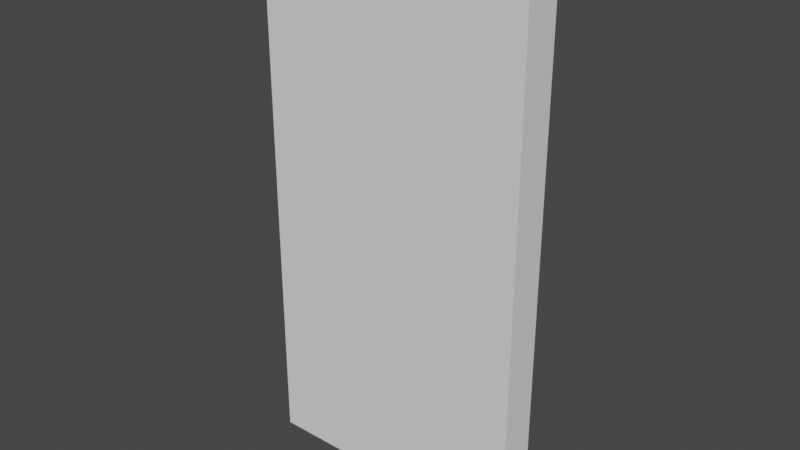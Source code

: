 # Source: Food_Bar_Cabinet_Right_Door.blend  (saved by Blender 2.80.75; exported with 4.5.12 LTS)
import bpy
from mathutils import Matrix  # noqa: F401  (used for matrix-valued properties, if any)

bpy.ops.wm.read_factory_settings(use_empty=True)
scene = bpy.context.scene
scene.name = 'Scene'

# ---- collections
col_collection = bpy.data.collections.new('Collection'); scene.collection.children.link(col_collection)

# ---- world
world_world = bpy.data.worlds.new('World'); scene.world = world_world
world_world.use_nodes = True; world_world.node_tree.nodes.clear()
_N = world_world.node_tree.nodes; _L = world_world.node_tree.links
n0 = _N.new('ShaderNodeOutputWorld'); n0.name = 'World Output'; n0.location = (300, 300)
n1 = _N.new('ShaderNodeBackground'); n1.name = 'Background'; n1.location = (10, 300)
n1.inputs[0].default_value = (0.05088, 0.05088, 0.05088, 1.0)
_L.new(n1.outputs[0], n0.inputs[0])
n0.is_active_output = True
world_world.color = (0.05088, 0.05088, 0.05088)
world_world.use_sun_shadow = False
world_world.sun_shadow_jitter_overblur = 0.0

# ---- meshes
me_cube_019 = bpy.data.meshes.new('Cube.019')
me_cube_019.from_pydata([(-0.176, -0.01839, -0.003327), (-0.176, -0.01839, 0.746), (-0.176, 0.03241, -0.003327), (-0.176, 0.03241, 0.746), (0.1986, -0.01839, -0.003327), (0.1986, -0.01839, 0.746), (0.1986, 0.03241, -0.003327), (0.1986, 0.03241, 0.746), (0.1121, 0.03241, 0.4455), (0.09923, 0.03241, 0.4442), (0.08684, 0.03241, 0.4404), (0.07543, 0.03241, 0.4343), (0.06542, 0.03241, 0.4261), (0.0572, 0.03241, 0.4161), (0.0511, 0.03241, 0.4047), (0.04734, 0.03241, 0.3923), (0.04607, 0.03241, 0.3794), (0.04734, 0.03241, 0.3665), (0.0511, 0.03241, 0.3541), (0.0572, 0.03241, 0.3427), (0.06542, 0.03241, 0.3327), (0.07543, 0.03241, 0.3245), (0.08684, 0.03241, 0.3184), (0.09923, 0.03241, 0.3146), (0.1121, 0.03241, 0.3134), (0.125, 0.03241, 0.3146), (0.1374, 0.03241, 0.3184), (0.1488, 0.03241, 0.3245), (0.1588, 0.03241, 0.3327), (0.167, 0.03241, 0.3427), (0.1731, 0.03241, 0.3541), (0.1769, 0.03241, 0.3665), (0.1782, 0.03241, 0.3794), (0.1769, 0.03241, 0.3923), (0.1731, 0.03241, 0.4047), (0.167, 0.03241, 0.4161), (0.1588, 0.03241, 0.4261), (0.1488, 0.03241, 0.4343), (0.1374, 0.03241, 0.4404), (0.125, 0.03241, 0.4442), (0.03357, 0.03241, -0.003327), (0.03357, 0.03241, 0.746), (0.03357, -0.01839, -0.003327), (0.03357, -0.01839, 0.746), (0.1838, 0.03241, 0.746), (0.1838, -0.01839, -0.003327), (0.1838, 0.03241, -0.003327), (0.1838, -0.01839, 0.746), (-0.176, -0.01839, 0.4523), (-0.176, 0.03241, 0.4523), (0.1986, 0.03241, 0.4523), (0.1986, -0.01839, 0.4523), (0.03357, -0.01839, 0.4523), (0.03357, 0.03241, 0.4523), (0.1838, -0.01839, 0.4523), (0.1838, 0.03241, 0.4523), (-0.176, 0.03241, 0.3027), (0.1986, 0.03241, 0.3027), (0.1986, -0.01839, 0.3027), (0.03357, -0.01839, 0.3027), (0.03357, 0.03241, 0.3027), (0.1838, -0.01839, 0.3027), (0.1838, 0.03241, 0.3027), (-0.176, -0.01839, 0.3027), (0.1121, 0.03241, 0.4455), (0.09923, 0.03241, 0.4442), (0.08684, 0.03241, 0.4404), (0.07543, 0.03241, 0.4343), (0.06542, 0.03241, 0.4261), (0.0572, 0.03241, 0.4161), (0.0511, 0.03241, 0.4047), (0.04734, 0.03241, 0.3923), (0.04607, 0.03241, 0.3794), (0.04734, 0.03241, 0.3665), (0.0511, 0.03241, 0.3541), (0.0572, 0.03241, 0.3427), (0.06542, 0.03241, 0.3327), (0.07543, 0.03241, 0.3245), (0.08684, 0.03241, 0.3184), (0.09923, 0.03241, 0.3146), (0.1121, 0.03241, 0.3134), (0.125, 0.03241, 0.3146), (0.1374, 0.03241, 0.3184), (0.1488, 0.03241, 0.3245), (0.1588, 0.03241, 0.3327), (0.167, 0.03241, 0.3427), (0.1731, 0.03241, 0.3541), (0.1769, 0.03241, 0.3665), (0.1782, 0.03241, 0.3794), (0.1769, 0.03241, 0.3923), (0.1731, 0.03241, 0.4047), (0.167, 0.03241, 0.4161), (0.1588, 0.03241, 0.4261), (0.1488, 0.03241, 0.4343), (0.1374, 0.03241, 0.4404), (0.125, 0.03241, 0.4442), (-0.176, 0.03241, 0.3027), (0.1986, 0.03241, 0.3027), (0.1986, -0.01839, 0.3027), (0.03357, -0.01839, 0.3027), (0.03357, 0.03241, 0.3027), (0.1838, -0.01839, 0.3027), (0.1838, 0.03241, 0.3027), (-0.176, -0.01839, 0.3027), (0.1121, 0.03241, 0.4413), (0.1, 0.03241, 0.4401), (0.08844, 0.03241, 0.4366), (0.07774, 0.03241, 0.4309), (0.06837, 0.03241, 0.4232), (0.06068, 0.03241, 0.4138), (0.05496, 0.03241, 0.4031), (0.05144, 0.03241, 0.3915), (0.05025, 0.03241, 0.3794), (0.05144, 0.03241, 0.3673), (0.05496, 0.03241, 0.3557), (0.06068, 0.03241, 0.345), (0.06837, 0.03241, 0.3357), (0.07774, 0.03241, 0.328), (0.08844, 0.03241, 0.3223), (0.1, 0.03241, 0.3187), (0.1121, 0.03241, 0.3176), (0.1242, 0.03241, 0.3187), (0.1358, 0.03241, 0.3223), (0.1465, 0.03241, 0.328), (0.1559, 0.03241, 0.3357), (0.1636, 0.03241, 0.345), (0.1693, 0.03241, 0.3557), (0.1728, 0.03241, 0.3673), (0.174, 0.03241, 0.3794), (0.1728, 0.03241, 0.3915), (0.1693, 0.03241, 0.4031), (0.1636, 0.03241, 0.4138), (0.1559, 0.03241, 0.4232), (0.1465, 0.03241, 0.4309), (0.1358, 0.03241, 0.4366), (0.1242, 0.03241, 0.4401), (0.1121, 0.03241, 0.4305), (0.1022, 0.03241, 0.4295), (0.09259, 0.03241, 0.4266), (0.08376, 0.03241, 0.4219), (0.07603, 0.03241, 0.4155), (0.06968, 0.03241, 0.4078), (0.06497, 0.03241, 0.3989), (0.06206, 0.03241, 0.3894), (0.06108, 0.03241, 0.3794), (0.06206, 0.03241, 0.3695), (0.06497, 0.03241, 0.3599), (0.06968, 0.03241, 0.3511), (0.07603, 0.03241, 0.3433), (0.08376, 0.03241, 0.337), (0.09259, 0.03241, 0.3323), (0.1022, 0.03241, 0.3294), (0.1121, 0.03241, 0.3284), (0.1221, 0.03241, 0.3294), (0.1316, 0.03241, 0.3323), (0.1405, 0.03241, 0.337), (0.1482, 0.03241, 0.3433), (0.1545, 0.03241, 0.3511), (0.1593, 0.03241, 0.3599), (0.1622, 0.03241, 0.3695), (0.1631, 0.03241, 0.3794), (0.1622, 0.03241, 0.3894), (0.1593, 0.03241, 0.3989), (0.1545, 0.03241, 0.4078), (0.1482, 0.03241, 0.4155), (0.1405, 0.03241, 0.4219), (0.1316, 0.03241, 0.4266), (0.1221, 0.03241, 0.4295), (0.09923, 0.02657, 0.4442), (0.1121, 0.02657, 0.4455), (0.08684, 0.02657, 0.4404), (0.07543, 0.02657, 0.4343), (0.06542, 0.02657, 0.4261), (0.0572, 0.02657, 0.4161), (0.0511, 0.02657, 0.4047), (0.04734, 0.02657, 0.3923), (0.04607, 0.02657, 0.3794), (0.04734, 0.02657, 0.3665), (0.0511, 0.02657, 0.3541), (0.0572, 0.02657, 0.3427), (0.06542, 0.02657, 0.3327), (0.07543, 0.02657, 0.3245), (0.08684, 0.02657, 0.3184), (0.09923, 0.02657, 0.3146), (0.1121, 0.02657, 0.3134), (0.125, 0.02657, 0.3146), (0.1374, 0.02657, 0.3184), (0.1488, 0.02657, 0.3245), (0.1588, 0.02657, 0.3327), (0.167, 0.02657, 0.3427), (0.1731, 0.02657, 0.3541), (0.1769, 0.02657, 0.3665), (0.1782, 0.02657, 0.3794), (0.1769, 0.02657, 0.3923), (0.1731, 0.02657, 0.4047), (0.167, 0.02657, 0.4161), (0.1588, 0.02657, 0.4261), (0.1488, 0.02657, 0.4343), (0.1374, 0.02657, 0.4404), (0.125, 0.02657, 0.4442), (0.1, 0.02657, 0.4401), (0.1121, 0.02657, 0.4413), (0.08844, 0.02657, 0.4366), (0.07774, 0.02657, 0.4309), (0.06837, 0.02657, 0.4232), (0.06068, 0.02657, 0.4138), (0.05496, 0.02657, 0.4031), (0.05144, 0.02657, 0.3915), (0.05025, 0.02657, 0.3794), (0.05144, 0.02657, 0.3673), (0.05496, 0.02657, 0.3557), (0.06068, 0.02657, 0.345), (0.06837, 0.02657, 0.3357), (0.07774, 0.02657, 0.328), (0.08844, 0.02657, 0.3223), (0.1, 0.02657, 0.3187), (0.1121, 0.02657, 0.3176), (0.1242, 0.02657, 0.3187), (0.1358, 0.02657, 0.3223), (0.1465, 0.02657, 0.328), (0.1559, 0.02657, 0.3357), (0.1636, 0.02657, 0.345), (0.1693, 0.02657, 0.3557), (0.1728, 0.02657, 0.3673), (0.174, 0.02657, 0.3794), (0.1728, 0.02657, 0.3915), (0.1693, 0.02657, 0.4031), (0.1636, 0.02657, 0.4138), (0.1559, 0.02657, 0.4232), (0.1465, 0.02657, 0.4309), (0.1358, 0.02657, 0.4366), (0.1242, 0.02657, 0.4401), (0.1531, 0.02303, 0.3713), (0.1578, 0.02303, 0.3703), (0.07347, 0.02303, 0.3634), (0.06908, 0.02303, 0.3616), (0.1539, 0.02303, 0.3794), (0.1587, 0.02303, 0.3794), (0.1531, 0.02303, 0.3876), (0.1578, 0.02303, 0.3885), (0.1508, 0.02303, 0.3954), (0.1551, 0.02303, 0.3972), (0.1469, 0.02303, 0.4027), (0.1508, 0.02303, 0.4053), (0.1121, 0.02303, 0.4213), (0.1121, 0.02303, 0.426), (0.145, 0.02303, 0.4124), (0.1417, 0.02303, 0.409), (0.09429, 0.02303, 0.4224), (0.09611, 0.02303, 0.4181), (0.1121, 0.02303, 0.3376), (0.1121, 0.02303, 0.3328), (0.1299, 0.02303, 0.4224), (0.1281, 0.02303, 0.4181), (0.07918, 0.02303, 0.4124), (0.08254, 0.02303, 0.409), (0.1281, 0.02303, 0.3408), (0.1299, 0.02303, 0.3364), (0.1354, 0.02303, 0.3446), (0.138, 0.02303, 0.3407), (0.1417, 0.02303, 0.3498), (0.145, 0.02303, 0.3465), (0.07028, 0.02303, 0.3794), (0.06554, 0.02303, 0.3794), (0.1022, 0.0265, 0.4295), (0.1121, 0.0265, 0.4305), (0.09259, 0.0265, 0.4266), (0.08376, 0.0265, 0.4219), (0.07603, 0.0265, 0.4155), (0.06968, 0.0265, 0.4078), (0.06497, 0.0265, 0.3989), (0.06206, 0.0265, 0.3894), (0.06108, 0.0265, 0.3794), (0.06206, 0.0265, 0.3695), (0.06497, 0.0265, 0.3599), (0.06968, 0.0265, 0.3511), (0.07603, 0.0265, 0.3433), (0.08376, 0.0265, 0.337), (0.09259, 0.0265, 0.3323), (0.1022, 0.0265, 0.3294), (0.1121, 0.0265, 0.3284), (0.1221, 0.0265, 0.3294), (0.1316, 0.0265, 0.3323), (0.1405, 0.0265, 0.337), (0.1482, 0.0265, 0.3433), (0.1545, 0.0265, 0.3511), (0.1593, 0.0265, 0.3599), (0.1622, 0.0265, 0.3695), (0.1631, 0.0265, 0.3794), (0.1622, 0.0265, 0.3894), (0.1593, 0.0265, 0.3989), (0.1545, 0.0265, 0.4078), (0.1482, 0.0265, 0.4155), (0.1405, 0.0265, 0.4219), (0.1316, 0.0265, 0.4266), (0.1221, 0.0265, 0.4295), (0.103, 0.0265, 0.4251), (0.1121, 0.0265, 0.426), (0.09429, 0.0265, 0.4224), (0.08624, 0.0265, 0.4181), (0.07918, 0.0265, 0.4124), (0.07339, 0.0265, 0.4053), (0.06908, 0.0265, 0.3972), (0.06643, 0.0265, 0.3885), (0.06554, 0.0265, 0.3794), (0.06643, 0.0265, 0.3703), (0.06908, 0.0265, 0.3616), (0.07339, 0.0265, 0.3535), (0.07918, 0.0265, 0.3465), (0.08624, 0.0265, 0.3407), (0.09429, 0.0265, 0.3364), (0.103, 0.0265, 0.3337), (0.1121, 0.0265, 0.3328), (0.1212, 0.0265, 0.3337), (0.1299, 0.0265, 0.3364), (0.138, 0.0265, 0.3407), (0.145, 0.0265, 0.3465), (0.1508, 0.0265, 0.3535), (0.1551, 0.0265, 0.3616), (0.1578, 0.0265, 0.3703), (0.1587, 0.0265, 0.3794), (0.1578, 0.0265, 0.3885), (0.1551, 0.0265, 0.3972), (0.1508, 0.0265, 0.4053), (0.145, 0.0265, 0.4124), (0.138, 0.0265, 0.4181), (0.1299, 0.0265, 0.4224), (0.1212, 0.0265, 0.4251), (0.1203, 0.02303, 0.4204), (0.1354, 0.02303, 0.4142), (0.1508, 0.02303, 0.3634), (0.1469, 0.02303, 0.3562), (0.1203, 0.02303, 0.3384), (0.104, 0.02303, 0.3384), (0.09611, 0.02303, 0.3408), (0.08887, 0.02303, 0.3446), (0.08254, 0.02303, 0.3498), (0.07733, 0.02303, 0.3562), (0.07109, 0.02303, 0.3713), (0.07109, 0.02303, 0.3876), (0.07347, 0.02303, 0.3954), (0.07733, 0.02303, 0.4027), (0.08887, 0.02303, 0.4142), (0.1508, 0.02303, 0.3535), (0.1551, 0.02303, 0.3616), (0.06643, 0.02303, 0.3703), (0.07339, 0.02303, 0.3535), (0.103, 0.02303, 0.4251), (0.08624, 0.02303, 0.4181), (0.07339, 0.02303, 0.4053), (0.06908, 0.02303, 0.3972), (0.06643, 0.02303, 0.3885), (0.07918, 0.02303, 0.3465), (0.08624, 0.02303, 0.3407), (0.09429, 0.02303, 0.3364), (0.103, 0.02303, 0.3337), (0.1212, 0.02303, 0.3337), (0.138, 0.02303, 0.4181), (0.1212, 0.02303, 0.4251), (0.104, 0.02303, 0.4204)], [], [(48, 1, 3, 49), (55, 44, 7, 50), (50, 7, 5, 51), (52, 43, 1, 48), (46, 6, 4, 45), (41, 3, 1, 43), (44, 41, 43, 47), (2, 40, 42, 0), (54, 47, 43, 52), (49, 3, 41, 53), (51, 5, 47, 54), (7, 44, 47, 5), (40, 46, 45, 42), (53, 41, 44, 55), (55, 91, 92, 93, 94, 95, 64, 65, 66, 67, 68, 69, 53), (58, 51, 54, 61), (56, 49, 53, 60), (61, 54, 52, 59), (59, 52, 48, 63), (57, 50, 51, 58), (62, 55, 50, 57), (63, 48, 49, 56), (0, 63, 56, 2), (46, 62, 57, 6), (6, 57, 58, 4), (42, 59, 63, 0), (45, 61, 59, 42), (2, 56, 60, 40), (4, 58, 61, 45), (40, 60, 62, 46), (28, 27, 83, 84), (57, 62, 102, 97), (15, 14, 70, 71), (29, 28, 84, 85), (58, 57, 97, 98), (16, 15, 71, 72), (30, 29, 85, 86), (63, 59, 99, 103), (17, 16, 72, 73), (31, 30, 86, 87), (59, 61, 101, 99), (18, 17, 73, 74), (32, 31, 87, 88), (60, 56, 96, 100), (19, 18, 74, 75), (33, 32, 88, 89), (61, 58, 98, 101), (20, 19, 75, 76), (34, 33, 89, 90), (62, 102, 100, 60), (21, 20, 76, 77), (35, 34, 90, 91), (22, 21, 77, 78), (9, 8, 64, 65), (36, 35, 91, 92), (23, 22, 78, 79), (10, 9, 65, 66), (37, 36, 92, 93), (24, 23, 79, 80), (11, 10, 66, 67), (38, 37, 93, 94), (25, 24, 80, 81), (12, 11, 67, 68), (39, 38, 94, 95), (26, 25, 81, 82), (13, 12, 68, 69), (8, 39, 95, 64), (27, 26, 82, 83), (56, 63, 103, 96), (14, 13, 69, 70), (70, 71, 72, 73, 74, 75, 76, 77, 100, 53, 69), (78, 79, 80, 81, 82, 83, 84, 102, 100, 77), (85, 86, 87, 88, 89, 90, 91, 55, 102, 84), (125, 221, 220, 124), (66, 65, 168, 170), (92, 91, 195, 196), (124, 220, 219, 123), (65, 64, 169, 168), (90, 194, 195, 91), (123, 219, 218, 122), (89, 193, 194, 90), (122, 218, 217, 121), (88, 192, 193, 89), (121, 217, 216, 120), (87, 191, 192, 88), (120, 216, 215, 119), (86, 190, 191, 87), (119, 215, 214, 118), (85, 189, 190, 86), (118, 214, 213, 117), (84, 188, 189, 85), (117, 213, 212, 116), (83, 187, 188, 84), (116, 212, 211, 115), (82, 186, 187, 83), (115, 211, 210, 114), (81, 185, 186, 82), (114, 210, 209, 113), (80, 184, 185, 81), (113, 209, 208, 112), (79, 183, 184, 80), (112, 208, 207, 111), (78, 182, 183, 79), (111, 207, 206, 110), (77, 181, 182, 78), (132, 131, 163, 164), (118, 150, 151, 119), (106, 105, 137, 138), (133, 132, 164, 165), (119, 151, 152, 120), (107, 106, 138, 139), (134, 133, 165, 166), (120, 152, 153, 121), (108, 107, 139, 140), (135, 134, 166, 167), (121, 153, 154, 122), (109, 108, 140, 141), (104, 135, 167, 136), (122, 154, 155, 123), (109, 141, 142, 110), (123, 155, 156, 124), (110, 142, 143, 111), (124, 156, 157, 125), (111, 143, 144, 112), (125, 157, 158, 126), (112, 144, 145, 113), (126, 158, 159, 127), (113, 145, 146, 114), (127, 159, 160, 128), (114, 146, 147, 115), (128, 160, 161, 129), (115, 147, 148, 116), (129, 161, 162, 130), (116, 148, 149, 117), (130, 162, 163, 131), (117, 149, 150, 118), (105, 104, 136, 137), (174, 206, 207, 175), (188, 220, 221, 189), (175, 207, 208, 176), (189, 221, 222, 190), (176, 208, 209, 177), (190, 222, 223, 191), (177, 209, 210, 178), (191, 223, 224, 192), (178, 210, 211, 179), (192, 224, 225, 193), (179, 211, 212, 180), (193, 225, 226, 194), (180, 212, 213, 181), (194, 226, 227, 195), (181, 213, 214, 182), (168, 169, 201, 200), (196, 195, 227, 228), (182, 214, 215, 183), (170, 168, 200, 202), (197, 196, 228, 229), (183, 215, 216, 184), (171, 170, 202, 203), (198, 197, 229, 230), (184, 216, 217, 185), (172, 171, 203, 204), (199, 198, 230, 231), (185, 217, 218, 186), (173, 172, 204, 205), (169, 199, 231, 201), (186, 218, 219, 187), (173, 205, 206, 174), (187, 219, 220, 188), (93, 92, 196, 197), (67, 66, 170, 171), (126, 222, 221, 125), (94, 93, 197, 198), (68, 67, 171, 172), (127, 223, 222, 126), (95, 94, 198, 199), (69, 68, 172, 173), (128, 224, 223, 127), (64, 95, 199, 169), (69, 173, 174, 70), (129, 225, 224, 128), (70, 174, 175, 71), (130, 226, 225, 129), (71, 175, 176, 72), (131, 227, 226, 130), (104, 105, 200, 201), (72, 176, 177, 73), (131, 132, 228, 227), (105, 106, 202, 200), (73, 177, 178, 74), (132, 133, 229, 228), (106, 107, 203, 202), (74, 178, 179, 75), (133, 134, 230, 229), (107, 108, 204, 203), (75, 179, 180, 76), (134, 135, 231, 230), (108, 109, 205, 204), (76, 180, 181, 77), (135, 104, 201, 231), (110, 206, 205, 109), (142, 270, 271, 143), (317, 343, 344, 318), (141, 269, 270, 142), (136, 167, 295, 265), (141, 140, 268, 269), (167, 166, 294, 295), (140, 139, 267, 268), (166, 165, 293, 294), (316, 261, 343, 317), (139, 138, 266, 267), (165, 164, 292, 293), (138, 137, 264, 266), (164, 163, 291, 292), (137, 136, 265, 264), (162, 290, 291, 163), (315, 259, 261, 316), (161, 289, 290, 162), (314, 257, 259, 315), (160, 288, 289, 161), (313, 356, 257, 314), (159, 287, 288, 160), (158, 286, 287, 159), (157, 285, 286, 158), (312, 251, 356, 313), (156, 284, 285, 157), (295, 294, 326, 327), (281, 313, 314, 282), (269, 268, 300, 301), (265, 295, 327, 297), (282, 314, 315, 283), (269, 301, 302, 270), (283, 315, 316, 284), (270, 302, 303, 271), (284, 316, 317, 285), (271, 303, 304, 272), (285, 317, 318, 286), (272, 304, 305, 273), (286, 318, 319, 287), (273, 305, 306, 274), (287, 319, 320, 288), (274, 306, 307, 275), (288, 320, 321, 289), (275, 307, 308, 276), (289, 321, 322, 290), (276, 308, 309, 277), (290, 322, 323, 291), (277, 309, 310, 278), (264, 265, 297, 296), (292, 291, 323, 324), (278, 310, 311, 279), (266, 264, 296, 298), (293, 292, 324, 325), (279, 311, 312, 280), (267, 266, 298, 299), (294, 293, 325, 326), (280, 312, 313, 281), (268, 267, 299, 300), (143, 271, 272, 144), (311, 355, 251, 312), (144, 272, 273, 145), (310, 354, 355, 311), (145, 273, 274, 146), (309, 353, 354, 310), (146, 274, 275, 147), (308, 352, 353, 309), (147, 275, 276, 148), (307, 346, 352, 308), (148, 276, 277, 149), (306, 235, 346, 307), (305, 345, 235, 306), (149, 277, 278, 150), (304, 263, 345, 305), (150, 278, 279, 151), (303, 351, 263, 304), (151, 279, 280, 152), (152, 280, 281, 153), (153, 281, 282, 154), (302, 350, 351, 303), (154, 282, 283, 155), (155, 283, 284, 156), (301, 349, 350, 302), (239, 238, 240, 241), (352, 336, 335, 353), (241, 240, 242, 243), (353, 335, 334, 354), (347, 245, 244, 359), (246, 243, 242, 247), (354, 334, 333, 355), (248, 347, 359, 249), (357, 246, 247, 329), (355, 333, 250, 251), (348, 248, 249, 342), (252, 357, 329, 253), (251, 250, 332, 356), (346, 337, 336, 352), (237, 236, 238, 239), (263, 262, 338, 345), (235, 234, 337, 346), (351, 339, 262, 263), (233, 232, 236, 237), (261, 260, 331, 343), (345, 338, 234, 235), (350, 340, 339, 351), (344, 330, 232, 233), (259, 258, 260, 261), (343, 331, 330, 344), (349, 341, 340, 350), (257, 256, 258, 259), (245, 358, 328, 244), (349, 254, 255, 341), (356, 332, 256, 257), (358, 252, 253, 328), (254, 348, 342, 255), (318, 344, 233, 319), (319, 233, 237, 320), (320, 237, 239, 321), (321, 239, 241, 322), (322, 241, 243, 323), (296, 297, 245, 347), (324, 323, 243, 246), (298, 296, 347, 248), (325, 324, 246, 357), (299, 298, 248, 348), (326, 325, 357, 252), (300, 299, 348, 254), (329, 247, 242, 240, 238, 236, 232, 330, 331, 260, 258, 256, 332, 250, 333, 334, 335, 336, 337, 234, 338, 262, 339, 340, 341, 255, 342, 249, 359, 244, 328, 253), (327, 326, 252, 358), (301, 300, 254, 349), (297, 327, 358, 245)])
_uv = me_cube_019.uv_layers.new(name='UVMap')
_uv.uv.foreach_set('vector', [0.527, 0.0, 0.625, 0.0, 0.625, 0.25, 0.527, 0.25, 0.527, 0.4901, 0.625, 0.4901, 0.625, 0.5, 0.527, 0.5, 0.527, 0.5, 0.625, 0.5, 0.625, 0.75, 0.527, 0.75, 0.527, 0.8602, 0.625, 0.8602, 0.625, 1.0, 0.527, 1.0, 0.3651, 0.5, 0.375, 0.5, 0.375, 0.75, 0.3651, 0.75, 0.7352, 0.5, 0.875, 0.5, 0.875, 0.75, 0.7352, 0.75, 0.6349, 0.5, 0.7352, 0.5, 0.7352, 0.75, 0.6349, 0.75, 0.125, 0.5, 0.2648, 0.5, 0.2648, 0.75, 0.125, 0.75, 0.527, 0.7599, 0.625, 0.7599, 0.625, 0.8602, 0.527, 0.8602, 0.527, 0.25, 0.625, 0.25, 0.625, 0.3898, 0.527, 0.3898, 0.527, 0.75, 0.625, 0.75, 0.625, 0.7599, 0.527, 0.7599, 0.625, 0.5, 0.6349, 0.5, 0.6349, 0.75, 0.625, 0.75, 0.2648, 0.5, 0.3651, 0.5, 0.3651, 0.75, 0.2648, 0.75, 0.527, 0.3898, 0.625, 0.3898, 0.625, 0.4901, 0.527, 0.4901, 0.527, 0.4901, 0.0, 0.0, 0.0, 0.0, 0.0, 0.0, 0.0, 0.0, 0.0, 0.0, 0.0, 0.0, 0.0, 0.0, 0.0, 0.0, 0.0, 0.0, 0.0, 0.0, 0.0, 0.0, 0.527, 0.3898, 0.4771, 0.75, 0.527, 0.75, 0.527, 0.7599, 0.4771, 0.7599, 0.4771, 0.25, 0.527, 0.25, 0.527, 0.3898, 0.4771, 0.3898, 0.4771, 0.7599, 0.527, 0.7599, 0.527, 0.8602, 0.4771, 0.8602, 0.4771, 0.8602, 0.527, 0.8602, 0.527, 1.0, 0.4771, 1.0, 0.4771, 0.5, 0.527, 0.5, 0.527, 0.75, 0.4771, 0.75, 0.4771, 0.4901, 0.527, 0.4901, 0.527, 0.5, 0.4771, 0.5, 0.4771, 0.0, 0.527, 0.0, 0.527, 0.25, 0.4771, 0.25, 0.375, 0.0, 0.4771, 0.0, 0.4771, 0.25, 0.375, 0.25, 0.375, 0.4901, 0.4771, 0.4901, 0.4771, 0.5, 0.375, 0.5, 0.375, 0.5, 0.4771, 0.5, 0.4771, 0.75, 0.375, 0.75, 0.375, 0.8602, 0.4771, 0.8602, 0.4771, 1.0, 0.375, 1.0, 0.375, 0.7599, 0.4771, 0.7599, 0.4771, 0.8602, 0.375, 0.8602, 0.375, 0.25, 0.4771, 0.25, 0.4771, 0.3898, 0.375, 0.3898, 0.375, 0.75, 0.4771, 0.75, 0.4771, 0.7599, 0.375, 0.7599, 0.375, 0.3898, 0.4771, 0.3898, 0.4771, 0.4901, 0.375, 0.4901, 0.0, 0.0, 0.0, 0.0, 0.0, 0.0, 0.0, 0.0, 0.4771, 0.5, 0.4771, 0.4901, 0.4771, 0.4901, 0.4771, 0.5, 0.0, 0.0, 0.0, 0.0, 0.0, 0.0, 0.0, 0.0, 0.0, 0.0, 0.0, 0.0, 0.0, 0.0, 0.0, 0.0, 0.4771, 0.75, 0.4771, 0.5, 0.4771, 0.5, 0.4771, 0.75, 0.0, 0.0, 0.0, 0.0, 0.0, 0.0, 0.0, 0.0, 0.0, 0.0, 0.0, 0.0, 0.0, 0.0, 0.0, 0.0, 0.4771, 1.0, 0.4771, 0.8602, 0.4771, 0.8602, 0.4771, 1.0, 0.0, 0.0, 0.0, 0.0, 0.0, 0.0, 0.0, 0.0, 0.0, 0.0, 0.0, 0.0, 0.0, 0.0, 0.0, 0.0, 0.4771, 0.8602, 0.4771, 0.7599, 0.4771, 0.7599, 0.4771, 0.8602, 0.0, 0.0, 0.0, 0.0, 0.0, 0.0, 0.0, 0.0, 0.0, 0.0, 0.0, 0.0, 0.0, 0.0, 0.0, 0.0, 0.4771, 0.3898, 0.4771, 0.25, 0.4771, 0.25, 0.4771, 0.3898, 0.0, 0.0, 0.0, 0.0, 0.0, 0.0, 0.0, 0.0, 0.0, 0.0, 0.0, 0.0, 0.0, 0.0, 0.0, 0.0, 0.4771, 0.7599, 0.4771, 0.75, 0.4771, 0.75, 0.4771, 0.7599, 0.0, 0.0, 0.0, 0.0, 0.0, 0.0, 0.0, 0.0, 0.0, 0.0, 0.0, 0.0, 0.0, 0.0, 0.0, 0.0, 0.4771, 0.4901, 0.4771, 0.4901, 0.4771, 0.3898, 0.4771, 0.3898, 0.0, 0.0, 0.0, 0.0, 0.0, 0.0, 0.0, 0.0, 0.0, 0.0, 0.0, 0.0, 0.0, 0.0, 0.0, 0.0, 0.0, 0.0, 0.0, 0.0, 0.0, 0.0, 0.0, 0.0, 0.0, 0.0, 0.0, 0.0, 0.0, 0.0, 0.0, 0.0, 0.0, 0.0, 0.0, 0.0, 0.0, 0.0, 0.0, 0.0, 0.0, 0.0, 0.0, 0.0, 0.0, 0.0, 0.0, 0.0, 0.0, 0.0, 0.0, 0.0, 0.0, 0.0, 0.0, 0.0, 0.0, 0.0, 0.0, 0.0, 0.0, 0.0, 0.0, 0.0, 0.0, 0.0, 0.0, 0.0, 0.0, 0.0, 0.0, 0.0, 0.0, 0.0, 0.0, 0.0, 0.0, 0.0, 0.0, 0.0, 0.0, 0.0, 0.0, 0.0, 0.0, 0.0, 0.0, 0.0, 0.0, 0.0, 0.0, 0.0, 0.0, 0.0, 0.0, 0.0, 0.0, 0.0, 0.0, 0.0, 0.0, 0.0, 0.0, 0.0, 0.0, 0.0, 0.0, 0.0, 0.0, 0.0, 0.0, 0.0, 0.0, 0.0, 0.0, 0.0, 0.0, 0.0, 0.0, 0.0, 0.0, 0.0, 0.0, 0.0, 0.0, 0.0, 0.0, 0.0, 0.0, 0.0, 0.0, 0.0, 0.0, 0.0, 0.0, 0.0, 0.0, 0.0, 0.0, 0.0, 0.0, 0.0, 0.0, 0.0, 0.4771, 0.25, 0.4771, 0.0, 0.4771, 0.0, 0.4771, 0.25, 0.0, 0.0, 0.0, 0.0, 0.0, 0.0, 0.0, 0.0, 0.0, 0.0, 0.0, 0.0, 0.0, 0.0, 0.0, 0.0, 0.0, 0.0, 0.0, 0.0, 0.0, 0.0, 0.0, 0.0, 0.0, 0.0, 0.527, 0.3898, 0.0, 0.0, 0.0, 0.0, 0.0, 0.0, 0.0, 0.0, 0.0, 0.0, 0.0, 0.0, 0.0, 0.0, 0.0, 0.0, 0.4771, 0.4901, 0.4771, 0.3898, 0.0, 0.0, 0.0, 0.0, 0.0, 0.0, 0.0, 0.0, 0.0, 0.0, 0.0, 0.0, 0.0, 0.0, 0.0, 0.0, 0.527, 0.4901, 0.4771, 0.4901, 0.0, 0.0, 0.0, 0.0, 0.0, 0.0, 0.0, 0.0, 0.0, 0.0, 0.0, 0.0, 0.0, 0.0, 0.0, 0.0, 0.0, 0.0, 0.0, 0.0, 0.0, 0.0, 0.0, 0.0, 0.0, 0.0, 0.0, 0.0, 0.0, 0.0, 0.0, 0.0, 0.0, 0.0, 0.0, 0.0, 0.0, 0.0, 0.0, 0.0, 0.0, 0.0, 0.0, 0.0, 0.0, 0.0, 0.0, 0.0, 0.0, 0.0, 0.0, 0.0, 0.0, 0.0, 0.0, 0.0, 0.0, 0.0, 0.0, 0.0, 0.0, 0.0, 0.0, 0.0, 0.0, 0.0, 0.0, 0.0, 0.0, 0.0, 0.0, 0.0, 0.0, 0.0, 0.0, 0.0, 0.0, 0.0, 0.0, 0.0, 0.0, 0.0, 0.0, 0.0, 0.0, 0.0, 0.0, 0.0, 0.0, 0.0, 0.0, 0.0, 0.0, 0.0, 0.0, 0.0, 0.0, 0.0, 0.0, 0.0, 0.0, 0.0, 0.0, 0.0, 0.0, 0.0, 0.0, 0.0, 0.0, 0.0, 0.0, 0.0, 0.0, 0.0, 0.0, 0.0, 0.0, 0.0, 0.0, 0.0, 0.0, 0.0, 0.0, 0.0, 0.0, 0.0, 0.0, 0.0, 0.0, 0.0, 0.0, 0.0, 0.0, 0.0, 0.0, 0.0, 0.0, 0.0, 0.0, 0.0, 0.0, 0.0, 0.0, 0.0, 0.0, 0.0, 0.0, 0.0, 0.0, 0.0, 0.0, 0.0, 0.0, 0.0, 0.0, 0.0, 0.0, 0.0, 0.0, 0.0, 0.0, 0.0, 0.0, 0.0, 0.0, 0.0, 0.0, 0.0, 0.0, 0.0, 0.0, 0.0, 0.0, 0.0, 0.0, 0.0, 0.0, 0.0, 0.0, 0.0, 0.0, 0.0, 0.0, 0.0, 0.0, 0.0, 0.0, 0.0, 0.0, 0.0, 0.0, 0.0, 0.0, 0.0, 0.0, 0.0, 0.0, 0.0, 0.0, 0.0, 0.0, 0.0, 0.0, 0.0, 0.0, 0.0, 0.0, 0.0, 0.0, 0.0, 0.0, 0.0, 0.0, 0.0, 0.0, 0.0, 0.0, 0.0, 0.0, 0.0, 0.0, 0.0, 0.0, 0.0, 0.0, 0.0, 0.0, 0.0, 0.0, 0.0, 0.0, 0.0, 0.0, 0.0, 0.0, 0.0, 0.0, 0.0, 0.0, 0.0, 0.0, 0.0, 0.0, 0.0, 0.0, 0.0, 0.0, 0.0, 0.0, 0.0, 0.0, 0.0, 0.0, 0.0, 0.0, 0.0, 0.0, 0.0, 0.0, 0.0, 0.0, 0.0, 0.0, 0.0, 0.0, 0.0, 0.0, 0.0, 0.0, 0.0, 0.0, 0.0, 0.0, 0.0, 0.0, 0.0, 0.0, 0.0, 0.0, 0.0, 0.0, 0.0, 0.0, 0.0, 0.0, 0.0, 0.0, 0.0, 0.0, 0.0, 0.0, 0.0, 0.0, 0.0, 0.0, 0.0, 0.0, 0.0, 0.0, 0.0, 0.0, 0.0, 0.0, 0.0, 0.0, 0.0, 0.0, 0.0, 0.0, 0.0, 0.0, 0.0, 0.0, 0.0, 0.0, 0.0, 0.0, 0.0, 0.0, 0.0, 0.0, 0.0, 0.0, 0.0, 0.0, 0.0, 0.0, 0.0, 0.0, 0.0, 0.0, 0.0, 0.0, 0.0, 0.0, 0.0, 0.0, 0.0, 0.0, 0.0, 0.0, 0.0, 0.0, 0.0, 0.0, 0.0, 0.0, 0.0, 0.0, 0.0, 0.0, 0.0, 0.0, 0.0, 0.0, 0.0, 0.0, 0.0, 0.0, 0.0, 0.0, 0.0, 0.0, 0.0, 0.0, 0.0, 0.0, 0.0, 0.0, 0.0, 0.0, 0.0, 0.0, 0.0, 0.0, 0.0, 0.0, 0.0, 0.0, 0.0, 0.0, 0.0, 0.0, 0.0, 0.0, 0.0, 0.0, 0.0, 0.0, 0.0, 0.0, 0.0, 0.0, 0.0, 0.0, 0.0, 0.0, 0.0, 0.0, 0.0, 0.0, 0.0, 0.0, 0.0, 0.0, 0.0, 0.0, 0.0, 0.0, 0.0, 0.0, 0.0, 0.0, 0.0, 0.0, 0.0, 0.0, 0.0, 0.0, 0.0, 0.0, 0.0, 0.0, 0.0, 0.0, 0.0, 0.0, 0.0, 0.0, 0.0, 0.0, 0.0, 0.0, 0.0, 0.0, 0.0, 0.0, 0.0, 0.0, 0.0, 0.0, 0.0, 0.0, 0.0, 0.0, 0.0, 0.0, 0.0, 0.0, 0.0, 0.0, 0.0, 0.0, 0.0, 0.0, 0.0, 0.0, 0.0, 0.0, 0.0, 0.0, 0.0, 0.0, 0.0, 0.0, 0.0, 0.0, 0.0, 0.0, 0.0, 0.0, 0.0, 0.0, 0.0, 0.0, 0.0, 0.0, 0.0, 0.0, 0.0, 0.0, 0.0, 0.0, 0.0, 0.0, 0.0, 0.0, 0.0, 0.0, 0.0, 0.0, 0.0, 0.0, 0.0, 0.0, 0.0, 0.0, 0.0, 0.0, 0.0, 0.0, 0.0, 0.0, 0.0, 0.0, 0.0, 0.0, 0.0, 0.0, 0.0, 0.0, 0.0, 0.0, 0.0, 0.0, 0.0, 0.0, 0.0, 0.0, 0.0, 0.0, 0.0, 0.0, 0.0, 0.0, 0.0, 0.0, 0.0, 0.0, 0.0, 0.0, 0.0, 0.0, 0.0, 0.0, 0.0, 0.0, 0.0, 0.0, 0.0, 0.0, 0.0, 0.0, 0.0, 0.0, 0.0, 0.0, 0.0, 0.0, 0.0, 0.0, 0.0, 0.0, 0.0, 0.0, 0.0, 0.0, 0.0, 0.0, 0.0, 0.0, 0.0, 0.0, 0.0, 0.0, 0.0, 0.0, 0.0, 0.0, 0.0, 0.0, 0.0, 0.0, 0.0, 0.0, 0.0, 0.0, 0.0, 0.0, 0.0, 0.0, 0.0, 0.0, 0.0, 0.0, 0.0, 0.0, 0.0, 0.0, 0.0, 0.0, 0.0, 0.0, 0.0, 0.0, 0.0, 0.0, 0.0, 0.0, 0.0, 0.0, 0.0, 0.0, 0.0, 0.0, 0.0, 0.0, 0.0, 0.0, 0.0, 0.0, 0.0, 0.0, 0.0, 0.0, 0.0, 0.0, 0.0, 0.0, 0.0, 0.0, 0.0, 0.0, 0.0, 0.0, 0.0, 0.0, 0.0, 0.0, 0.0, 0.0, 0.0, 0.0, 0.0, 0.0, 0.0, 0.0, 0.0, 0.0, 0.0, 0.0, 0.0, 0.0, 0.0, 0.0, 0.0, 0.0, 0.0, 0.0, 0.0, 0.0, 0.0, 0.0, 0.0, 0.0, 0.0, 0.0, 0.0, 0.0, 0.0, 0.0, 0.0, 0.0, 0.0, 0.0, 0.0, 0.0, 0.0, 0.0, 0.0, 0.0, 0.0, 0.0, 0.0, 0.0, 0.0, 0.0, 0.0, 0.0, 0.0, 0.0, 0.0, 0.0, 0.0, 0.0, 0.0, 0.0, 0.0, 0.0, 0.0, 0.0, 0.0, 0.0, 0.0, 0.0, 0.0, 0.0, 0.0, 0.0, 0.0, 0.0, 0.0, 0.0, 0.0, 0.0, 0.0, 0.0, 0.0, 0.0, 0.0, 0.0, 0.0, 0.0, 0.0, 0.0, 0.0, 0.0, 0.0, 0.0, 0.0, 0.0, 0.0, 0.0, 0.0, 0.0, 0.0, 0.0, 0.0, 0.0, 0.0, 0.0, 0.0, 0.0, 0.0, 0.0, 0.0, 0.0, 0.0, 0.0, 0.0, 0.0, 0.0, 0.0, 0.0, 0.0, 0.0, 0.0, 0.0, 0.0, 0.0, 0.0, 0.0, 0.0, 0.0, 0.0, 0.0, 0.0, 0.0, 0.0, 0.0, 0.0, 0.0, 0.0, 0.0, 0.0, 0.0, 0.0, 0.0, 0.0, 0.0, 0.0, 0.0, 0.0, 0.0, 0.0, 0.0, 0.0, 0.0, 0.0, 0.0, 0.0, 0.0, 0.0, 0.0, 0.0, 0.0, 0.0, 0.0, 0.0, 0.0, 0.0, 0.0, 0.0, 0.0, 0.0, 0.0, 0.0, 0.0, 0.0, 0.0, 0.0, 0.0, 0.0, 0.0, 0.0, 0.0, 0.0, 0.0, 0.0, 0.0, 0.0, 0.0, 0.0, 0.0, 0.0, 0.0, 0.0, 0.0, 0.0, 0.0, 0.0, 0.0, 0.0, 0.0, 0.0, 0.0, 0.0, 0.0, 0.0, 0.0, 0.0, 0.0, 0.0, 0.0, 0.0, 0.0, 0.0, 0.0, 0.0, 0.0, 0.0, 0.0, 0.0, 0.0, 0.0, 0.0, 0.0, 0.0, 0.0, 0.0, 0.0, 0.0, 0.0, 0.0, 0.0, 0.0, 0.0, 0.0, 0.0, 0.0, 0.0, 0.0, 0.0, 0.0, 0.0, 0.0, 0.0, 0.0, 0.0, 0.0, 0.0, 0.0, 0.0, 0.0, 0.0, 0.0, 0.0, 0.0, 0.0, 0.0, 0.0, 0.0, 0.0, 0.0, 0.0, 0.0, 0.0, 0.0, 0.0, 0.0, 0.0, 0.0, 0.0, 0.0, 0.0, 0.0, 0.0, 0.0, 0.0, 0.0, 0.0, 0.0, 0.0, 0.0, 0.0, 0.0, 0.0, 0.0, 0.0, 0.0, 0.0, 0.0, 0.0, 0.0, 0.0, 0.0, 0.0, 0.0, 0.0, 0.0, 0.0, 0.0, 0.0, 0.0, 0.0, 0.0, 0.0, 0.0, 0.0, 0.0, 0.0, 0.0, 0.0, 0.0, 0.0, 0.0, 0.0, 0.0, 0.0, 0.0, 0.0, 0.0, 0.0, 0.0, 0.0, 0.0, 0.0, 0.0, 0.0, 0.0, 0.0, 0.0, 0.0, 0.0, 0.0, 0.0, 0.0, 0.0, 0.0, 0.0, 0.0, 0.0, 0.0, 0.0, 0.0, 0.0, 0.0, 0.0, 0.0, 0.0, 0.0, 0.0, 0.0, 0.0, 0.0, 0.0, 0.0, 0.0, 0.0, 0.0, 0.0, 0.0, 0.0, 0.0, 0.0, 0.0, 0.0, 0.0, 0.0, 0.0, 0.0, 0.0, 0.0, 0.0, 0.0, 0.0, 0.0, 0.0, 0.0, 0.0, 0.0, 0.0, 0.0, 0.0, 0.0, 0.0, 0.0, 0.0, 0.0, 0.0, 0.0, 0.0, 0.0, 0.0, 0.0, 0.0, 0.0, 0.0, 0.0, 0.0, 0.0, 0.0, 0.0, 0.0, 0.0, 0.0, 0.0, 0.0, 0.0, 0.0, 0.0, 0.0, 0.0, 0.0, 0.0, 0.0, 0.0, 0.0, 0.0, 0.0, 0.0, 0.0, 0.0, 0.0, 0.0, 0.0, 0.0, 0.0, 0.0, 0.0, 0.0, 0.0, 0.0, 0.0, 0.0, 0.0, 0.0, 0.0, 0.0, 0.0, 0.0, 0.0, 0.0, 0.0, 0.0, 0.0, 0.0, 0.0, 0.0, 0.0, 0.0, 0.0, 0.0, 0.0, 0.0, 0.0, 0.0, 0.0, 0.0, 0.0, 0.0, 0.0, 0.0, 0.0, 0.0, 0.0, 0.0, 0.0, 0.0, 0.0, 0.0, 0.0, 0.0, 0.0, 0.0, 0.0, 0.0, 0.0, 0.0, 0.0, 0.0, 0.0, 0.0, 0.0, 0.0, 0.0, 0.0, 0.0, 0.0, 0.0, 0.0, 0.0, 0.0, 0.0, 0.0, 0.0, 0.0, 0.0, 0.0, 0.0, 0.0, 0.0, 0.0, 0.0, 0.0, 0.0, 0.0, 0.0, 0.0, 0.0, 0.0, 0.0, 0.0, 0.0, 0.0, 0.0, 0.0, 0.0, 0.0, 0.0, 0.0, 0.0, 0.0, 0.0, 0.0, 0.0, 0.0, 0.0, 0.0, 0.0, 0.0, 0.0, 0.0, 0.0, 0.0, 0.0, 0.0, 0.0, 0.0, 0.0, 0.0, 0.0, 0.0, 0.0, 0.0, 0.0, 0.0, 0.0, 0.0, 0.0, 0.0, 0.0, 0.0, 0.0, 0.0, 0.0, 0.0, 0.0, 0.0, 0.0, 0.0, 0.0, 0.0, 0.0, 0.0, 0.0, 0.0, 0.0, 0.0, 0.0, 0.0, 0.0, 0.0, 0.0, 0.0, 0.0, 0.0, 0.0, 0.0, 0.0, 0.0, 0.0, 0.0, 0.0, 0.0, 0.0, 0.0, 0.0, 0.0, 0.0, 0.0, 0.0, 0.0, 0.0, 0.0, 0.0, 0.0, 0.0, 0.0, 0.0, 0.0, 0.0, 0.0, 0.0, 0.0, 0.0, 0.0, 0.0, 0.0, 0.0, 0.0, 0.0, 0.0, 0.0, 0.0, 0.0, 0.0, 0.0, 0.0, 0.0, 0.0, 0.0, 0.0, 0.0, 0.0, 0.0, 0.0, 0.0, 0.0, 0.0, 0.0, 0.0, 0.0, 0.0, 0.0, 0.0, 0.0, 0.0, 0.0, 0.0, 0.0, 0.0, 0.0, 0.0, 0.0, 0.0, 0.0, 0.0, 0.0, 0.0, 0.0, 0.0, 0.0, 0.0, 0.0, 0.0, 0.0, 0.0, 0.0, 0.0, 0.0, 0.0, 0.0, 0.0, 0.0, 0.0, 0.0, 0.0, 0.0, 0.0, 0.0, 0.0, 0.0, 0.0, 0.0, 0.0, 0.0, 0.0, 0.0, 0.0, 0.0, 0.0, 0.0, 0.0, 0.0, 0.0, 0.0, 0.0, 0.0, 0.0, 0.0, 0.0, 0.0, 0.0, 0.0, 0.0, 0.0, 0.0, 0.0, 0.0, 0.0, 0.0, 0.0, 0.0, 0.0, 0.0, 0.0, 0.0, 0.0, 0.0, 0.0, 0.0, 0.0, 0.0, 0.0, 0.0, 0.0, 0.0, 0.0, 0.0, 0.0, 0.0, 0.0, 0.0, 0.0, 0.0, 0.0, 0.0, 0.0, 0.0, 0.0, 0.0, 0.0, 0.0, 0.0, 0.0, 0.0, 0.0, 0.0, 0.0, 0.0, 0.0, 0.0, 0.0, 0.0, 0.0, 0.0, 0.0, 0.0, 0.0, 0.0, 0.0, 0.0, 0.0, 0.0, 0.0, 0.0, 0.0, 0.0, 0.0, 0.0, 0.0, 0.0, 0.0, 0.0, 0.0, 0.0, 0.0, 0.0, 0.0, 0.0, 0.0, 0.0, 0.0, 0.0, 0.0, 0.0, 0.0, 0.0, 0.0, 0.0, 0.0, 0.0, 0.0, 0.0, 0.0, 0.0, 0.0, 0.0, 0.0, 0.0, 0.0, 0.0, 0.0, 0.0, 0.0, 0.0, 0.0, 0.0, 0.0, 0.0, 0.0, 0.0, 0.0, 0.0, 0.0, 0.0, 0.0, 0.0, 0.0, 0.0, 0.0, 0.0, 0.0, 0.0, 0.0, 0.0, 0.0, 0.0, 0.0, 0.0, 0.0, 0.0, 0.0, 0.0, 0.0, 0.0, 0.0, 0.0, 0.0, 0.0, 0.0, 0.0, 0.0, 0.0, 0.0, 0.0, 0.0, 0.0, 0.0, 0.0, 0.0, 0.0, 0.0, 0.0, 0.0, 0.0, 0.0, 0.0, 0.0, 0.0, 0.0, 0.0, 0.0, 0.0, 0.0, 0.0, 0.0, 0.0, 0.0, 0.0, 0.0, 0.0, 0.0, 0.0, 0.0, 0.0, 0.0, 0.0, 0.0, 0.0, 0.0, 0.0, 0.0, 0.0, 0.0, 0.0, 0.0, 0.0, 0.0, 0.0, 0.0, 0.0, 0.0, 0.0, 0.0, 0.0, 0.0, 0.0, 0.0, 0.0, 0.0, 0.0, 0.0, 0.0, 0.0, 0.0, 0.0, 0.0, 0.0, 0.0, 0.0, 0.0, 0.0, 0.0, 0.0, 0.0, 0.0, 0.0, 0.0, 0.0, 0.0, 0.0, 0.0, 0.0, 0.0, 0.0, 0.0, 0.0, 0.0, 0.0, 0.0, 0.0, 0.0, 0.0, 0.0, 0.0, 0.0, 0.0, 0.0, 0.0, 0.0, 0.0, 0.0, 0.0, 0.0, 0.0, 0.0, 0.0, 0.0, 0.0, 0.0, 0.0, 0.0, 0.0, 0.0, 0.0, 0.0, 0.0, 0.0, 0.0, 0.0, 0.0, 0.0, 0.0, 0.0, 0.0, 0.0, 0.0, 0.0, 0.0, 0.0, 0.0, 0.0, 0.0, 0.0, 0.0, 0.0, 0.0, 0.0, 0.0, 0.0, 0.0, 0.0, 0.0, 0.0, 0.0, 0.0, 0.0, 0.0, 0.0, 0.0, 0.0, 0.0, 0.0, 0.0, 0.0, 0.0, 0.0, 0.0, 0.0, 0.0, 0.0, 0.0, 0.0, 0.0, 0.0, 0.0, 0.0, 0.0, 0.0, 0.0, 0.0, 0.0, 0.0, 0.0, 0.0, 0.0, 0.0, 0.0, 0.0, 0.0, 0.0, 0.0, 0.0, 0.0, 0.0, 0.0, 0.0, 0.0, 0.0, 0.0, 0.0, 0.0, 0.0, 0.0, 0.0, 0.0, 0.0, 0.0, 0.0, 0.0, 0.0, 0.0, 0.0, 0.0, 0.0, 0.0, 0.0, 0.0, 0.0, 0.0, 0.0, 0.0, 0.0, 0.0, 0.0, 0.0, 0.0, 0.0, 0.0, 0.0, 0.0, 0.0, 0.0, 0.0, 0.0, 0.0, 0.0, 0.0, 0.0, 0.0, 0.0, 0.0, 0.0, 0.0, 0.0, 0.0, 0.0, 0.0, 0.0, 0.0, 0.0, 0.0, 0.0, 0.0, 0.0, 0.0, 0.0, 0.0, 0.0, 0.0, 0.0, 0.0, 0.0, 0.0, 0.0, 0.0, 0.0, 0.0, 0.0, 0.0, 0.0, 0.0, 0.0, 0.0, 0.0, 0.0, 0.0, 0.0, 0.0, 0.0, 0.0, 0.0, 0.0, 0.0, 0.0, 0.0, 0.0, 0.0, 0.0, 0.0, 0.0, 0.0, 0.0, 0.0, 0.0, 0.0, 0.0, 0.0, 0.0, 0.0, 0.0, 0.0, 0.0, 0.0, 0.0, 0.0, 0.0, 0.0, 0.0, 0.0, 0.0, 0.0, 0.0, 0.0, 0.0, 0.0, 0.0, 0.0, 0.0, 0.0, 0.0, 0.0, 0.0, 0.0, 0.0, 0.0, 0.0, 0.0, 0.0, 0.0, 0.0, 0.0, 0.0, 0.0, 0.0, 0.0, 0.0, 0.0, 0.0, 0.0, 0.0, 0.0, 0.0, 0.0, 0.0, 0.0, 0.0, 0.0, 0.0, 0.0, 0.0, 0.0, 0.0, 0.0, 0.0, 0.0, 0.0, 0.0, 0.0, 0.0, 0.0, 0.0, 0.0, 0.0, 0.0, 0.0, 0.0, 0.0, 0.0, 0.0, 0.0, 0.0, 0.0, 0.0, 0.0, 0.0, 0.0, 0.0, 0.0, 0.0, 0.0, 0.0, 0.0, 0.0, 0.0, 0.0, 0.0, 0.0, 0.0, 0.0, 0.0, 0.0, 0.0, 0.0, 0.0, 0.0, 0.0, 0.0, 0.0, 0.0, 0.0, 0.0, 0.0, 0.0, 0.0, 0.0, 0.0, 0.0, 0.0, 0.0, 0.0, 0.0, 0.0, 0.0, 0.0, 0.0, 0.0, 0.0, 0.0, 0.0, 0.0, 0.0, 0.0, 0.0, 0.0, 0.0, 0.0, 0.0, 0.0, 0.0, 0.0, 0.0, 0.0, 0.0, 0.0, 0.0, 0.0, 0.0, 0.0, 0.0, 0.0, 0.0, 0.0, 0.0, 0.0, 0.0, 0.0, 0.0, 0.0, 0.0, 0.0, 0.0, 0.0, 0.0, 0.0, 0.0, 0.0, 0.0, 0.0, 0.0, 0.0, 0.0, 0.0, 0.0, 0.0, 0.0, 0.0, 0.0, 0.0, 0.0, 0.0, 0.0, 0.0, 0.0, 0.0, 0.0, 0.0, 0.0, 0.0, 0.0, 0.0, 0.0, 0.0, 0.0, 0.0, 0.0, 0.0, 0.0, 0.0, 0.0, 0.0, 0.0, 0.0, 0.0, 0.0, 0.0, 0.0, 0.0, 0.0, 0.0, 0.0, 0.0, 0.0, 0.0, 0.0, 0.0, 0.0, 0.0, 0.0, 0.0, 0.0, 0.0, 0.0, 0.0, 0.0, 0.0, 0.0, 0.0, 0.0, 0.0, 0.0, 0.0, 0.0, 0.0, 0.0, 0.0, 0.0, 0.0, 0.0, 0.0, 0.0, 0.0, 0.0, 0.0, 0.0, 0.0, 0.0, 0.0, 0.0, 0.0, 0.0, 0.0, 0.0, 0.0, 0.0, 0.0, 0.0, 0.0, 0.0, 0.0, 0.0, 0.0, 0.0, 0.0, 0.0, 0.0, 0.0, 0.0, 0.0, 0.0, 0.0, 0.0, 0.0, 0.0, 0.0, 0.0, 0.0, 0.0, 0.0, 0.0, 0.0, 0.0, 0.0, 0.0, 0.0, 0.0, 0.0, 0.0, 0.0, 0.0, 0.0, 0.0, 0.0, 0.0, 0.0, 0.0, 0.0, 0.0, 0.0, 0.0, 0.0, 0.0, 0.0, 0.0, 0.0, 0.0, 0.0, 0.0, 0.0, 0.0, 0.0, 0.0, 0.0, 0.0, 0.0, 0.0, 0.0, 0.0, 0.0, 0.0, 0.0, 0.0, 0.0, 0.0, 0.0, 0.0, 0.0, 0.0, 0.0, 0.0, 0.0, 0.0, 0.0, 0.0, 0.0, 0.0, 0.0, 0.0, 0.0, 0.0, 0.0, 0.0, 0.0, 0.0, 0.0, 0.0, 0.0, 0.0, 0.0, 0.0, 0.0, 0.0, 0.0, 0.0, 0.0, 0.0, 0.0, 0.0, 0.0, 0.0, 0.0, 0.0, 0.0, 0.0, 0.0, 0.0, 0.0, 0.0, 0.0, 0.0, 0.0, 0.0, 0.0, 0.0, 0.0, 0.0, 0.0, 0.0, 0.0, 0.0, 0.0, 0.0])
me_cube_019.use_remesh_fix_poles = True
me_cube_019.use_remesh_preserve_attributes = False
me_cube_019.use_mirror_x = True
me_cube_019.update()

# ---- objects
ob_cabinet_right_door = bpy.data.objects.new('Cabinet Right Door', me_cube_019)

# ---- transforms, parenting, visibility, modifiers, constraints
ob_cabinet_right_door.location = (0.0, 0.0, 0.0)
ob_cabinet_right_door.lineart.crease_threshold = 0.0
ob_cabinet_right_door.use_mesh_mirror_x = True

# ---- collection membership
col_collection.objects.link(ob_cabinet_right_door)

# ---- scene / render settings (as saved in the file)
scene.frame_start = 1; scene.frame_end = 250; scene.frame_set(1)
scene.render.engine = 'BLENDER_EEVEE_NEXT'
scene.cycles.samples = 128
scene.cycles.sampling_pattern = 'TABULATED_SOBOL'
scene.cycles.use_adaptive_sampling = False
scene.cycles.use_light_tree = False
scene.view_settings.view_transform = 'Filmic'
bpy.context.view_layer.update()

# ---- added for rendering (the .blend has no active camera and no usable light): camera, sun
cam_auto = bpy.data.cameras.new('AutoCamera')
cam_auto.lens = 50.0
cam_auto.sensor_width = 36.0
cam_auto.clip_end = 1000.0
ob_auto_camera = bpy.data.objects.new('AutoCamera', cam_auto)
scene.collection.objects.link(ob_auto_camera)
ob_auto_camera.location = (0.787844, -0.924816, 0.992542)
ob_auto_camera.rotation_euler = (1.09748, -7.21219e-08, 0.694738)
scene.camera = ob_auto_camera
light_auto_sun = bpy.data.lights.new('AutoSun', 'SUN')
light_auto_sun.energy = 3.0
light_auto_sun.angle = 0.0523599
ob_auto_sun = bpy.data.objects.new('AutoSun', light_auto_sun)
scene.collection.objects.link(ob_auto_sun)
ob_auto_sun.rotation_euler = (0.872665, 0.174533, 0.523599)
bpy.context.view_layer.update()
